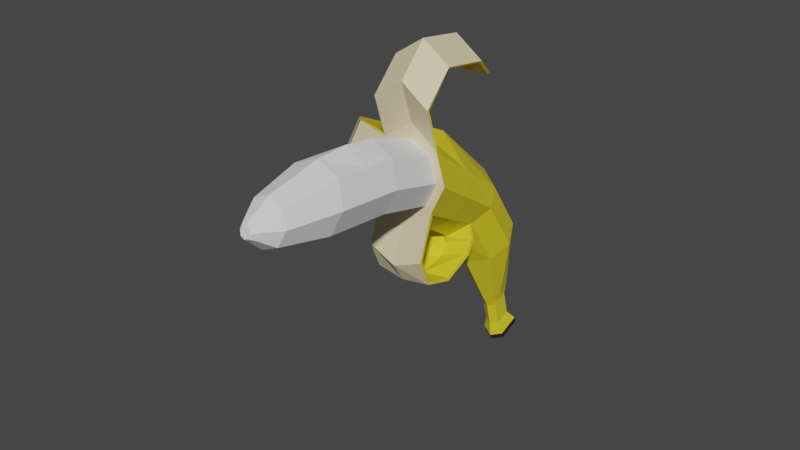 # Source: bananaFull.blend  (saved by Blender 2.92.15; exported with 4.5.12 LTS)
import bpy
from mathutils import Matrix  # noqa: F401  (used for matrix-valued properties, if any)

bpy.ops.wm.read_factory_settings(use_empty=True)
scene = bpy.context.scene
scene.name = 'Scene'

# ---- collections
col_collection = bpy.data.collections.new('Collection'); scene.collection.children.link(col_collection)

# ---- materials (node trees are filled in below, after node groups)
mat_material_001 = bpy.data.materials.new('Material.001')
mat_material_001.use_transparent_shadow = False
mat_material_002 = bpy.data.materials.new('Material.002')
mat_material_002.use_transparent_shadow = False
mat_material_003 = bpy.data.materials.new('Material.003')
mat_material_003.use_transparent_shadow = False

# ---- material node trees
mat_material_001.use_nodes = True; mat_material_001.node_tree.nodes.clear()
_N = mat_material_001.node_tree.nodes; _L = mat_material_001.node_tree.links
n0 = _N.new('ShaderNodeBsdfPrincipled'); n0.name = 'Principled BSDF'; n0.location = (10, 300)
n0.distribution = 'GGX'
n0.subsurface_method = 'BURLEY'
n0.inputs[0].default_value = (0.8, 0.6647, 0.02242, 1.0)
n0.inputs[3].default_value = 1.45
n0.inputs[27].default_value = (0.0, 0.0, 0.0, 1.0)
n0.inputs[28].default_value = 1.0
n1 = _N.new('ShaderNodeOutputMaterial'); n1.name = 'Material Output'; n1.location = (300, 300)
_L.new(n0.outputs[0], n1.inputs[0])
n1.is_active_output = True
mat_material_002.use_nodes = True; mat_material_002.node_tree.nodes.clear()
_N = mat_material_002.node_tree.nodes; _L = mat_material_002.node_tree.links
n0 = _N.new('ShaderNodeBsdfPrincipled'); n0.name = 'Principled BSDF'; n0.location = (10, 300)
n0.distribution = 'GGX'
n0.subsurface_method = 'BURLEY'
n0.inputs[0].default_value = (0.8, 0.6747, 0.4138, 1.0)
n0.inputs[3].default_value = 1.45
n0.inputs[27].default_value = (0.0, 0.0, 0.0, 1.0)
n0.inputs[28].default_value = 1.0
n1 = _N.new('ShaderNodeOutputMaterial'); n1.name = 'Material Output'; n1.location = (300, 300)
_L.new(n0.outputs[0], n1.inputs[0])
n1.is_active_output = True
mat_material_003.use_nodes = True; mat_material_003.node_tree.nodes.clear()
_N = mat_material_003.node_tree.nodes; _L = mat_material_003.node_tree.links
n0 = _N.new('ShaderNodeBsdfPrincipled'); n0.name = 'Principled BSDF'; n0.location = (10, 300)
n0.distribution = 'GGX'
n0.subsurface_method = 'BURLEY'
n0.inputs[0].default_value = (0.03741, 0.01462, 0.004199, 1.0)
n0.inputs[3].default_value = 1.45
n0.inputs[27].default_value = (0.0, 0.0, 0.0, 1.0)
n0.inputs[28].default_value = 1.0
n1 = _N.new('ShaderNodeOutputMaterial'); n1.name = 'Material Output'; n1.location = (300, 300)
_L.new(n0.outputs[0], n1.inputs[0])
n1.is_active_output = True

# ---- world
world_world = bpy.data.worlds.new('World'); scene.world = world_world
world_world.use_nodes = True; world_world.node_tree.nodes.clear()
_N = world_world.node_tree.nodes; _L = world_world.node_tree.links
n0 = _N.new('ShaderNodeOutputWorld'); n0.name = 'World Output'; n0.location = (300, 300)
n1 = _N.new('ShaderNodeBackground'); n1.name = 'Background'; n1.location = (10, 300)
n1.inputs[0].default_value = (0.05088, 0.05088, 0.05088, 1.0)
_L.new(n1.outputs[0], n0.inputs[0])
n0.is_active_output = True
world_world.color = (0.05088, 0.05088, 0.05088)
world_world.use_sun_shadow = False
world_world.sun_shadow_jitter_overblur = 0.0

# ---- meshes
me_cylinder = bpy.data.meshes.new('Cylinder')
me_cylinder.from_pydata([(0.0, 1.0, -1.0), (-1.681e-17, 1.198, 0.998), (0.7071, 0.7071, -1.0), (0.7071, 0.7071, 1.0), (1.0, -4.371e-08, -1.0), (1.0, -4.371e-08, 1.0), (0.7071, -0.7071, -1.0), (0.7071, -0.7071, 1.0), (-8.742e-08, -1.124, -1.016), (-8.742e-08, -1.221, 0.666), (-0.7071, -0.7071, -1.0), (-0.7071, -0.7071, 1.0), (-1.0, 1.192e-08, -1.0), (-1.0, 1.192e-08, 1.0), (-0.7071, 0.7071, -1.0), (-0.7071, 0.7071, 1.0), (0.9336, -0.7155, 4.715), (8.06e-08, -0.3354, 5.204), (1.32, -1.321, 4.004), (0.9336, -1.927, 3.294), (-3.482e-08, -2.178, 2.999), (-0.9336, -1.927, 3.294), (-1.32, -1.321, 4.004), (-0.9336, -0.7155, 4.715), (1.16, -0.6606, 2.502), (0.8204, -1.317, 2.147), (-0.8204, -1.317, 2.147), (-1.16, -0.6606, 2.502), (-6.112e-08, -1.699, 1.833), (-0.8204, -0.004194, 2.857), (0.8204, -0.008502, 2.851), (2.875e-08, 0.4938, 3.814), (2.124e-08, -0.2318, -3.407), (0.2472, -0.3342, -3.407), (0.326, -0.8635, -3.415), (0.2472, -1.111, -3.415), (-9.329e-09, -1.257, -3.421), (-0.2472, -1.111, -3.415), (-0.326, -0.8635, -3.415), (-0.2472, -0.3342, -3.407), (-0.4772, 0.1865, -2.203), (-0.6748, -0.4318, -2.208), (0.6748, -0.4318, -2.208), (0.4772, 0.1865, -2.203), (-0.4772, -0.9089, -2.208), (-4.838e-08, -1.19, -2.218), (1.062e-08, 0.4839, -2.237), (0.4772, -0.9089, -2.208), (2.124e-08, -0.6641, -3.918), (0.2472, -0.5963, -3.661), (-0.2472, -0.5963, -3.661), (0.2472, -1.12, -3.557), (-9.329e-09, -1.266, -3.562), (-0.2472, -1.12, -3.557), (0.2472, -0.8658, -4.453), (-0.2472, -0.8658, -4.453), (0.2472, -1.39, -4.349), (-9.329e-09, -1.535, -4.354), (-0.2472, -1.39, -4.349), (0.3608, -0.7832, -4.924), (-0.3608, -0.7832, -4.924), (0.3608, -1.548, -4.772), (-1.362e-08, -1.761, -4.779), (-0.3608, -1.548, -4.772), (0.3608, -0.8179, -5.128), (-0.3608, -0.8179, -5.128), (0.3608, -1.583, -4.976), (-1.362e-08, -1.795, -4.984), (-0.3608, -1.583, -4.976), (0.9336, -0.3437, 6.059), (8.06e-08, 0.03645, 6.549), (-0.9336, -0.3437, 6.059), (0.9322, 0.9693, 6.366), (-0.001418, 1.349, 6.856), (-0.935, 0.9693, 6.366), (0.9322, 2.106, 5.37), (-0.001418, 2.486, 5.86), (-0.935, 2.106, 5.37), (0.6635, 2.414, 4.434), (-0.001418, 2.434, 4.365), (-0.6663, 2.414, 4.434), (7.644e-08, -0.2646, 5.068), (-1.469e-05, 0.1024, 6.476), (-0.9252, -0.275, 5.99), (-0.9532, -0.6841, 4.723), (0.9532, -0.6841, 4.723), (0.9251, -0.275, 5.99), (-0.001411, 1.32, 6.757), (-0.8898, 0.953, 6.292), (0.887, 0.9529, 6.292), (-0.001418, 2.398, 5.813), (-0.8916, 2.039, 5.34), (0.8888, 2.039, 5.34), (-0.001418, 2.347, 4.361), (-0.6439, 2.361, 4.432), (0.641, 2.361, 4.432), (-1.845, -1.806, 3.477), (-2.232, -1.2, 4.187), (-1.845, -0.5945, 4.898), (-2.579, -1.324, 2.817), (-2.966, -0.7182, 3.528), (-2.579, -0.1126, 4.239), (-2.841, -0.1167, 2.152), (-2.909, 0.2736, 2.537), (-2.841, 0.6638, 2.922), (0.9336, -3.05, 2.384), (-3.482e-08, -3.301, 2.09), (-0.9336, -3.05, 2.384), (0.9336, -3.215, 1.455), (-3.482e-08, -3.323, 1.378), (-0.9336, -3.215, 1.455), (-0.9336, -1.076, 0.7562), (-3.482e-08, -1.327, 0.4619), (0.9336, -1.076, 0.7562), (0.9336, -1.476, 0.5082), (-3.482e-08, -1.726, 0.2139), (-0.9336, -1.476, 0.5082), (-0.9336, -2.578, 0.6846), (-3.482e-08, -2.686, 0.6072), (0.9336, -2.578, 0.6846), (-0.9368, -0.6233, 4.638), (-1.791, -0.5163, 4.802), (-2.167, -1.111, 4.108), (-1.324, -1.23, 3.926), (-1.799, -1.701, 3.412), (-0.9375, -1.836, 3.215), (-2.473, -0.1118, 4.172), (-2.839, -0.6785, 3.493), (-2.477, -1.251, 2.819), (-2.735, 0.6334, 2.875), (-2.774, 0.2849, 2.527), (-2.735, -0.06849, 2.183), (-0.9412, -1.864, 3.216), (-0.9283, -2.955, 2.332), (-4.409e-08, -3.204, 2.041), (-5.143e-08, -2.114, 2.921), (0.9283, -2.955, 2.332), (0.9412, -1.864, 3.216), (-0.9156, -3.113, 1.486), (-2.616e-08, -3.217, 1.408), (0.9156, -3.113, 1.486), (-5.588e-09, -1.738, 0.3245), (-1.063e-08, -1.385, 0.5442), (0.9273, -1.137, 0.8361), (0.9121, -1.491, 0.6139), (-0.9121, -1.491, 0.6139), (-0.9273, -1.137, 0.8361), (-0.9129, -2.522, 0.7707), (-1.004e-08, -2.63, 0.6986), (0.9129, -2.522, 0.7707), (-5.98e-08, -1.289, 0.7395), (0.7071, -0.7749, 1.074), (-0.7071, -0.7749, 1.074)], [], [(0, 1, 3, 2), (2, 3, 5, 4), (4, 5, 7, 6), (6, 7, 9, 8), (8, 9, 11, 10), (10, 11, 13, 12), (25, 24, 18, 19), (12, 13, 15, 14), (14, 15, 1, 0), (41, 40, 39, 38), (16, 17, 23, 22, 21, 20, 19, 18), (27, 26, 21, 22), (28, 25, 19, 20), (29, 27, 22, 23), (24, 30, 16, 18), (26, 28, 20, 21), (31, 29, 23, 17), (30, 31, 17, 16), (3, 1, 31, 30), (1, 15, 29, 31), (11, 9, 28, 26), (5, 3, 30, 24), (15, 13, 27, 29), (9, 7, 25, 28), (13, 11, 26, 27), (7, 5, 24, 25), (32, 33, 34, 35, 36, 37, 38, 39), (43, 42, 34, 33), (45, 44, 37, 36), (40, 46, 32, 39), (46, 43, 33, 32), (42, 47, 35, 34), (44, 41, 38, 37), (47, 45, 36, 35), (6, 8, 45, 47), (10, 12, 41, 44), (4, 6, 47, 42), (0, 2, 43, 46), (14, 0, 46, 40), (8, 10, 44, 45), (2, 4, 42, 43), (12, 14, 40, 41), (39, 32, 48, 50), (32, 33, 49, 48), (33, 34, 49), (39, 38, 50), (48, 49, 50), (36, 37, 53, 52), (35, 36, 52, 51), (49, 34, 35, 51), (53, 37, 38, 50), (51, 52, 57, 56), (58, 55, 60, 63), (49, 51, 56, 54), (52, 53, 58, 57), (50, 49, 54, 55), (53, 50, 55, 58), (63, 60, 65, 68), (57, 58, 63, 62), (55, 54, 59, 60), (54, 56, 61, 59), (56, 57, 62, 61), (65, 64, 66, 67, 68), (62, 63, 68, 67), (60, 59, 64, 65), (59, 61, 66, 64), (61, 62, 67, 66), (17, 23, 71, 70), (16, 17, 70, 69), (70, 71, 74, 73), (69, 70, 73, 72), (73, 74, 77, 76), (72, 73, 76, 75), (76, 77, 80, 79), (75, 76, 79, 78), (81, 82, 83, 84), (85, 86, 82, 81), (82, 87, 88, 83), (86, 89, 87, 82), (87, 90, 91, 88), (89, 92, 90, 87), (90, 93, 94, 91), (92, 95, 93, 90), (75, 78, 95, 92), (69, 72, 89, 86), (79, 80, 94, 93), (77, 74, 88, 91), (71, 23, 84, 83), (17, 16, 85, 81), (23, 17, 81, 84), (72, 75, 92, 89), (16, 69, 86, 85), (80, 77, 91, 94), (74, 71, 83, 88), (78, 79, 93, 95), (23, 22, 97, 98), (22, 21, 96, 97), (98, 97, 100, 101), (97, 96, 99, 100), (101, 100, 103, 104), (100, 99, 102, 103), (21, 20, 106, 107), (20, 19, 105, 106), (107, 106, 109, 110), (106, 105, 108, 109), (115, 114, 113, 112), (116, 115, 112, 111), (117, 118, 115, 116), (118, 119, 114, 115), (109, 108, 119, 118), (110, 109, 118, 117), (120, 121, 122, 123), (123, 122, 124, 125), (121, 126, 127, 122), (122, 127, 128, 124), (126, 129, 130, 127), (127, 130, 131, 128), (22, 23, 120, 123), (103, 102, 131, 130), (98, 101, 126, 121), (102, 99, 128, 131), (96, 21, 125, 124), (104, 103, 130, 129), (101, 104, 129, 126), (21, 22, 123, 125), (23, 98, 121, 120), (99, 96, 124, 128), (9, 11, 111, 112, 113, 7), (132, 133, 134, 135), (135, 134, 136, 137), (133, 138, 139, 134), (134, 139, 140, 136), (141, 142, 143, 144), (145, 146, 142, 141), (147, 145, 141, 148), (148, 141, 144, 149), (139, 148, 149, 140), (138, 147, 148, 139), (150, 151, 143, 142, 146, 152), (107, 110, 138, 133), (110, 117, 147, 138), (7, 113, 143, 151), (117, 116, 145, 147), (111, 11, 152, 146), (114, 119, 149, 144), (9, 7, 151, 150), (108, 105, 136, 140), (21, 107, 133, 132), (113, 114, 144, 143), (19, 20, 135, 137), (20, 21, 132, 135), (105, 19, 137, 136), (11, 9, 150, 152), (116, 111, 146, 145), (119, 108, 140, 149)])
me_cylinder.polygons.foreach_set('material_index', [0, 0, 0, 0, 0, 0, 0, 0, 0, 0, 1, 0, 0, 0, 0, 0, 0, 0, 0, 0, 0, 0, 0, 0, 0, 0, 0, 0, 0, 0, 0, 0, 0, 0, 0, 0, 0, 0, 0, 0, 0, 0, 0, 0, 0, 0, 0, 0, 0, 0, 0, 0, 0, 0, 0, 0, 0, 2, 0, 0, 0, 0, 2, 2, 2, 2, 2, 1, 1, 1, 1, 1, 1, 1, 1, 0, 0, 0, 0, 0, 0, 0, 0, 0, 0, 0, 0, 0, 0, 0, 0, 0, 0, 0, 0, 1, 1, 1, 1, 1, 1, 1, 1, 1, 1, 1, 1, 1, 1, 1, 1, 0, 0, 0, 0, 0, 0, 1, 0, 0, 0, 0, 0, 0, 1, 0, 0, 0, 0, 0, 0, 0, 0, 0, 0, 0, 0, 0, 0, 0, 0, 0, 0, 0, 0, 0, 0, 0, 0, 1, 1, 0, 0, 0, 0])
_uv = me_cylinder.uv_layers.new(name='UVMap')
_uv.uv.foreach_set('vector', [1.0, 0.5, 1.0, 1.0, 0.875, 1.0, 0.875, 0.5, 0.875, 0.5, 0.875, 1.0, 0.75, 1.0, 0.75, 0.5, 0.75, 0.5, 0.75, 1.0, 0.625, 1.0, 0.625, 0.5, 0.625, 0.5, 0.625, 1.0, 0.5, 1.0, 0.5, 0.5, 0.5, 0.5, 0.5, 1.0, 0.375, 1.0, 0.375, 0.5, 0.375, 0.5, 0.375, 1.0, 0.25, 1.0, 0.25, 0.5, 0.625, 1.0, 0.75, 1.0, 0.75, 1.0, 0.625, 1.0, 0.25, 0.5, 0.25, 1.0, 0.125, 1.0, 0.125, 0.5, 0.125, 0.5, 0.125, 1.0, 0.0, 1.0, 0.0, 0.5, 0.25, 0.5, 0.125, 0.5, 0.125, 0.5, 0.25, 0.5, 0.4197, 0.4197, 0.25, 0.49, 0.08029, 0.4197, 0.01, 0.25, 0.08029, 0.08029, 0.25, 0.01, 0.4197, 0.08029, 0.49, 0.25, 0.25, 1.0, 0.375, 1.0, 0.375, 1.0, 0.25, 1.0, 0.5, 1.0, 0.625, 1.0, 0.625, 1.0, 0.5, 1.0, 0.125, 1.0, 0.25, 1.0, 0.25, 1.0, 0.125, 1.0, 0.75, 1.0, 0.875, 1.0, 0.875, 1.0, 0.75, 1.0, 0.375, 1.0, 0.5, 1.0, 0.5, 1.0, 0.375, 1.0, 0.0, 1.0, 0.125, 1.0, 0.125, 1.0, 0.0, 1.0, 0.875, 1.0, 1.0, 1.0, 1.0, 1.0, 0.875, 1.0, 0.875, 1.0, 1.0, 1.0, 1.0, 1.0, 0.875, 1.0, 0.0, 1.0, 0.125, 1.0, 0.125, 1.0, 0.0, 1.0, 0.375, 1.0, 0.5, 1.0, 0.5, 1.0, 0.375, 1.0, 0.75, 1.0, 0.875, 1.0, 0.875, 1.0, 0.75, 1.0, 0.125, 1.0, 0.25, 1.0, 0.25, 1.0, 0.125, 1.0, 0.5, 1.0, 0.625, 1.0, 0.625, 1.0, 0.5, 1.0, 0.25, 1.0, 0.375, 1.0, 0.375, 1.0, 0.25, 1.0, 0.625, 1.0, 0.75, 1.0, 0.75, 1.0, 0.625, 1.0, 0.0, 0.5, 0.875, 0.5, 0.75, 0.5, 0.625, 0.5, 0.5, 0.5, 0.375, 0.5, 0.25, 0.5, 0.125, 0.5, 0.875, 0.5, 0.75, 0.5, 0.75, 0.5, 0.875, 0.5, 0.5, 0.5, 0.375, 0.5, 0.375, 0.5, 0.5, 0.5, 0.125, 0.5, 0.0, 0.5, 0.0, 0.5, 0.125, 0.5, 1.0, 0.5, 0.875, 0.5, 0.875, 0.5, 1.0, 0.5, 0.75, 0.5, 0.625, 0.5, 0.625, 0.5, 0.75, 0.5, 0.375, 0.5, 0.25, 0.5, 0.25, 0.5, 0.375, 0.5, 0.625, 0.5, 0.5, 0.5, 0.5, 0.5, 0.625, 0.5, 0.625, 0.5, 0.5, 0.5, 0.5, 0.5, 0.625, 0.5, 0.375, 0.5, 0.25, 0.5, 0.25, 0.5, 0.375, 0.5, 0.75, 0.5, 0.625, 0.5, 0.625, 0.5, 0.75, 0.5, 1.0, 0.5, 0.875, 0.5, 0.875, 0.5, 1.0, 0.5, 0.125, 0.5, 0.0, 0.5, 0.0, 0.5, 0.125, 0.5, 0.5, 0.5, 0.375, 0.5, 0.375, 0.5, 0.5, 0.5, 0.875, 0.5, 0.75, 0.5, 0.75, 0.5, 0.875, 0.5, 0.25, 0.5, 0.125, 0.5, 0.125, 0.5, 0.25, 0.5, 0.125, 0.5, 0.0, 0.5, 0.0, 0.5, 0.125, 0.5, 0.0, 0.5, 0.875, 0.5, 0.875, 0.5, 0.0, 0.5, 0.875, 0.5, 0.75, 0.5, 0.875, 0.5, 0.125, 0.5, 0.25, 0.5, 0.125, 0.5, 0.0, 0.5, 0.875, 0.5, 0.125, 0.5, 0.5, 0.5, 0.375, 0.5, 0.375, 0.5, 0.5, 0.5, 0.625, 0.5, 0.5, 0.5, 0.5, 0.5, 0.625, 0.5, 0.0, 0.0, 0.0, 0.0, 0.0, 0.0, 0.0, 0.0, 0.0, 0.0, 0.0, 0.0, 0.0, 0.0, 0.0, 0.0, 0.625, 0.5, 0.5, 0.5, 0.5, 0.5, 0.625, 0.5, 0.0, 0.0, 0.0, 0.0, 0.0, 0.0, 0.0, 0.0, 0.0, 0.0, 0.0, 0.0, 0.0, 0.0, 0.0, 0.0, 0.5, 0.5, 0.375, 0.5, 0.375, 0.5, 0.5, 0.5, 0.125, 0.5, 0.875, 0.5, 0.875, 0.5, 0.125, 0.5, 0.0, 0.0, 0.0, 0.0, 0.0, 0.0, 0.0, 0.0, 0.0, 0.0, 0.0, 0.0, 0.0, 0.0, 0.0, 0.0, 0.5, 0.5, 0.375, 0.5, 0.375, 0.5, 0.5, 0.5, 0.125, 0.5, 0.875, 0.5, 0.875, 0.5, 0.125, 0.5, 0.0, 0.0, 0.0, 0.0, 0.0, 0.0, 0.0, 0.0, 0.625, 0.5, 0.5, 0.5, 0.5, 0.5, 0.625, 0.5, 0.0, 0.0, 0.0, 0.0, 0.625, 0.5, 0.5, 0.5, 0.0, 0.0, 0.5, 0.5, 0.375, 0.5, 0.375, 0.5, 0.5, 0.5, 0.125, 0.5, 0.875, 0.5, 0.875, 0.5, 0.125, 0.5, 0.0, 0.0, 0.0, 0.0, 0.0, 0.0, 0.0, 0.0, 0.625, 0.5, 0.5, 0.5, 0.5, 0.5, 0.625, 0.5, 0.25, 0.49, 0.08029, 0.4197, 0.08029, 0.4197, 0.25, 0.49, 0.4197, 0.4197, 0.25, 0.49, 0.25, 0.49, 0.4197, 0.4197, 0.25, 0.49, 0.08029, 0.4197, 0.08029, 0.4197, 0.25, 0.49, 0.4197, 0.4197, 0.25, 0.49, 0.25, 0.49, 0.4197, 0.4197, 0.25, 0.49, 0.08029, 0.4197, 0.08029, 0.4197, 0.25, 0.49, 0.4197, 0.4197, 0.25, 0.49, 0.25, 0.49, 0.4197, 0.4197, 0.25, 0.49, 0.08029, 0.4197, 0.08029, 0.4197, 0.25, 0.49, 0.4197, 0.4197, 0.25, 0.49, 0.25, 0.49, 0.4197, 0.4197, 0.25, 0.49, 0.25, 0.49, 0.08029, 0.4197, 0.08029, 0.4197, 0.4197, 0.4197, 0.4197, 0.4197, 0.25, 0.49, 0.25, 0.49, 0.25, 0.49, 0.25, 0.49, 0.08029, 0.4197, 0.08029, 0.4197, 0.4197, 0.4197, 0.4197, 0.4197, 0.25, 0.49, 0.25, 0.49, 0.25, 0.49, 0.25, 0.49, 0.08029, 0.4197, 0.08029, 0.4197, 0.4197, 0.4197, 0.4197, 0.4197, 0.25, 0.49, 0.25, 0.49, 0.25, 0.49, 0.25, 0.49, 0.08029, 0.4197, 0.08029, 0.4197, 0.4197, 0.4197, 0.4197, 0.4197, 0.25, 0.49, 0.25, 0.49, 0.4197, 0.4197, 0.4197, 0.4197, 0.4197, 0.4197, 0.4197, 0.4197, 0.4197, 0.4197, 0.4197, 0.4197, 0.4197, 0.4197, 0.4197, 0.4197, 0.25, 0.49, 0.08029, 0.4197, 0.08029, 0.4197, 0.25, 0.49, 0.08029, 0.4197, 0.08029, 0.4197, 0.08029, 0.4197, 0.08029, 0.4197, 0.08029, 0.4197, 0.08029, 0.4197, 0.08029, 0.4197, 0.08029, 0.4197, 0.25, 0.49, 0.4197, 0.4197, 0.4197, 0.4197, 0.25, 0.49, 0.08029, 0.4197, 0.25, 0.49, 0.25, 0.49, 0.08029, 0.4197, 0.4197, 0.4197, 0.4197, 0.4197, 0.4197, 0.4197, 0.4197, 0.4197, 0.4197, 0.4197, 0.4197, 0.4197, 0.4197, 0.4197, 0.4197, 0.4197, 0.08029, 0.4197, 0.08029, 0.4197, 0.08029, 0.4197, 0.08029, 0.4197, 0.08029, 0.4197, 0.08029, 0.4197, 0.08029, 0.4197, 0.08029, 0.4197, 0.4197, 0.4197, 0.25, 0.49, 0.25, 0.49, 0.4197, 0.4197, 0.08029, 0.4197, 0.01, 0.25, 0.01, 0.25, 0.08029, 0.4197, 0.01, 0.25, 0.08029, 0.08029, 0.08029, 0.08029, 0.01, 0.25, 0.08029, 0.4197, 0.01, 0.25, 0.01, 0.25, 0.08029, 0.4197, 0.01, 0.25, 0.08029, 0.08029, 0.08029, 0.08029, 0.01, 0.25, 0.08029, 0.4197, 0.01, 0.25, 0.01, 0.25, 0.08029, 0.4197, 0.01, 0.25, 0.08029, 0.08029, 0.08029, 0.08029, 0.01, 0.25, 0.08029, 0.08029, 0.25, 0.01, 0.25, 0.01, 0.08029, 0.08029, 0.25, 0.01, 0.4197, 0.08029, 0.4197, 0.08029, 0.25, 0.01, 0.08029, 0.08029, 0.25, 0.01, 0.25, 0.01, 0.08029, 0.08029, 0.25, 0.01, 0.4197, 0.08029, 0.4197, 0.08029, 0.25, 0.01, 0.25, 0.01, 0.4197, 0.08029, 0.4197, 0.08029, 0.25, 0.01, 0.08029, 0.08029, 0.25, 0.01, 0.25, 0.01, 0.08029, 0.08029, 0.08029, 0.08029, 0.25, 0.01, 0.25, 0.01, 0.08029, 0.08029, 0.25, 0.01, 0.4197, 0.08029, 0.4197, 0.08029, 0.25, 0.01, 0.25, 0.01, 0.4197, 0.08029, 0.4197, 0.08029, 0.25, 0.01, 0.08029, 0.08029, 0.25, 0.01, 0.25, 0.01, 0.08029, 0.08029, 0.08029, 0.4197, 0.08029, 0.4197, 0.01, 0.25, 0.01, 0.25, 0.01, 0.25, 0.01, 0.25, 0.08029, 0.08029, 0.08029, 0.08029, 0.08029, 0.4197, 0.08029, 0.4197, 0.01, 0.25, 0.01, 0.25, 0.01, 0.25, 0.01, 0.25, 0.08029, 0.08029, 0.08029, 0.08029, 0.08029, 0.4197, 0.08029, 0.4197, 0.01, 0.25, 0.01, 0.25, 0.01, 0.25, 0.01, 0.25, 0.08029, 0.08029, 0.08029, 0.08029, 0.01, 0.25, 0.08029, 0.4197, 0.08029, 0.4197, 0.01, 0.25, 0.01, 0.25, 0.08029, 0.08029, 0.08029, 0.08029, 0.01, 0.25, 0.08029, 0.4197, 0.08029, 0.4197, 0.08029, 0.4197, 0.08029, 0.4197, 0.08029, 0.08029, 0.08029, 0.08029, 0.08029, 0.08029, 0.08029, 0.08029, 0.08029, 0.08029, 0.08029, 0.08029, 0.08029, 0.08029, 0.08029, 0.08029, 0.08029, 0.4197, 0.01, 0.25, 0.01, 0.25, 0.08029, 0.4197, 0.08029, 0.4197, 0.08029, 0.4197, 0.08029, 0.4197, 0.08029, 0.4197, 0.08029, 0.08029, 0.01, 0.25, 0.01, 0.25, 0.08029, 0.08029, 0.08029, 0.4197, 0.08029, 0.4197, 0.08029, 0.4197, 0.08029, 0.4197, 0.08029, 0.08029, 0.08029, 0.08029, 0.08029, 0.08029, 0.08029, 0.08029, 0.0, 0.0, 0.0, 0.0, 0.0, 0.0, 0.0, 0.0, 0.0, 0.0, 0.0, 0.0, 0.08029, 0.08029, 0.08029, 0.08029, 0.25, 0.01, 0.25, 0.01, 0.25, 0.01, 0.25, 0.01, 0.4197, 0.08029, 0.4197, 0.08029, 0.08029, 0.08029, 0.08029, 0.08029, 0.25, 0.01, 0.25, 0.01, 0.25, 0.01, 0.25, 0.01, 0.4197, 0.08029, 0.4197, 0.08029, 0.25, 0.01, 0.25, 0.01, 0.4197, 0.08029, 0.4197, 0.08029, 0.08029, 0.08029, 0.08029, 0.08029, 0.25, 0.01, 0.25, 0.01, 0.08029, 0.08029, 0.08029, 0.08029, 0.25, 0.01, 0.25, 0.01, 0.25, 0.01, 0.25, 0.01, 0.4197, 0.08029, 0.4197, 0.08029, 0.25, 0.01, 0.25, 0.01, 0.4197, 0.08029, 0.4197, 0.08029, 0.08029, 0.08029, 0.08029, 0.08029, 0.25, 0.01, 0.25, 0.01, 0.0, 0.0, 0.0, 0.0, 0.0, 0.0, 0.0, 0.0, 0.0, 0.0, 0.0, 0.0, 0.08029, 0.08029, 0.08029, 0.08029, 0.08029, 0.08029, 0.08029, 0.08029, 0.08029, 0.08029, 0.08029, 0.08029, 0.08029, 0.08029, 0.08029, 0.08029, 0.0, 0.0, 0.0, 0.0, 0.0, 0.0, 0.0, 0.0, 0.08029, 0.08029, 0.08029, 0.08029, 0.08029, 0.08029, 0.08029, 0.08029, 0.0, 0.0, 0.0, 0.0, 0.0, 0.0, 0.0, 0.0, 0.4197, 0.08029, 0.4197, 0.08029, 0.4197, 0.08029, 0.4197, 0.08029, 0.5, 1.0, 0.625, 1.0, 0.625, 1.0, 0.5, 1.0, 0.4197, 0.08029, 0.4197, 0.08029, 0.4197, 0.08029, 0.4197, 0.08029, 0.08029, 0.08029, 0.08029, 0.08029, 0.08029, 0.08029, 0.08029, 0.08029, 0.4197, 0.08029, 0.4197, 0.08029, 0.4197, 0.08029, 0.4197, 0.08029, 0.4197, 0.08029, 0.25, 0.01, 0.25, 0.01, 0.4197, 0.08029, 0.25, 0.01, 0.08029, 0.08029, 0.08029, 0.08029, 0.25, 0.01, 0.4197, 0.08029, 0.4197, 0.08029, 0.4197, 0.08029, 0.4197, 0.08029, 0.375, 1.0, 0.5, 1.0, 0.5, 1.0, 0.375, 1.0, 0.08029, 0.08029, 0.08029, 0.08029, 0.08029, 0.08029, 0.08029, 0.08029, 0.4197, 0.08029, 0.4197, 0.08029, 0.4197, 0.08029, 0.4197, 0.08029])
me_cylinder.materials.append(mat_material_001)
me_cylinder.materials.append(mat_material_002)
me_cylinder.materials.append(mat_material_003)
me_cylinder.use_remesh_fix_poles = True
me_cylinder.use_remesh_preserve_attributes = False
me_cylinder.use_mirror_vertex_groups = False
me_cylinder.update()
me_cylinder_001 = bpy.data.meshes.new('Cylinder.001')
me_cylinder_001.from_pydata([(1.897e-09, 0.9426, -1.047), (-1.439e-17, 1.065, 1.016), (0.6789, 0.6614, -1.047), (0.7071, 0.7071, 1.0), (0.96, -0.01742, -1.047), (1.0, -4.371e-08, 1.0), (0.6789, -0.6963, -1.047), (0.7071, -0.7071, 1.0), (-8.203e-08, -0.9775, -1.047), (-8.742e-08, -1.0, 1.0), (-0.6789, -0.6963, -1.047), (-0.7071, -0.7071, 1.0), (-0.96, -0.01742, -1.047), (-1.0, 1.192e-08, 1.0), (-0.6789, 0.6614, -1.047), (-0.7071, 0.7071, 1.0), (0.7071, 0.4015, 3.033), (4.443e-08, 0.6944, 3.033), (1.0, -0.3056, 3.033), (0.7071, -1.013, 3.033), (-4.299e-08, -1.306, 3.033), (-0.7071, -1.013, 3.033), (-1.0, -0.3056, 3.033), (-0.7071, 0.4015, 3.033), (0.7071, -0.8599, 2.016), (-6.521e-08, -1.153, 2.016), (-1.0, -0.1528, 2.016), (-0.7071, 0.5543, 2.016), (0.7071, 0.5543, 2.016), (1.0, -0.1528, 2.016), (-0.7071, -0.8599, 2.016), (2.222e-08, 0.9583, 2.044), (0.464, -0.2305, 4.605), (1.722e-07, -0.03831, 4.605), (0.6561, -0.6945, 4.605), (0.464, -1.158, 4.605), (1.149e-07, -1.351, 4.605), (-0.464, -1.158, 4.605), (-0.6561, -0.6945, 4.605), (-0.464, -0.2305, 4.605), (0.2258, -0.5587, 5.081), (2.559e-07, -0.4652, 5.081), (0.3193, -0.7845, 5.081), (0.2258, -1.01, 5.081), (2.28e-07, -1.104, 5.081), (-0.2258, -1.01, 5.081), (-0.3193, -0.7845, 5.081), (-0.2258, -0.5587, 5.081), (0.1622, -0.6588, 5.205), (1.97e-07, -0.5916, 5.205), (0.2294, -0.821, 5.205), (0.1622, -0.9832, 5.205), (1.769e-07, -1.05, 5.205), (-0.1622, -0.9832, 5.205), (-0.2294, -0.821, 5.205), (-0.1622, -0.6588, 5.205), (1.558e-07, -0.1889, -3.672), (0.5406, -0.3838, -3.561), (0.7645, -0.8546, -3.296), (0.5197, -1.263, -3.078), (8.895e-08, -1.52, -2.92), (-0.5406, -1.29, -3.021), (-0.7645, -0.8546, -3.296), (-0.5406, -0.3838, -3.561), (3.16e-07, -1.306, -5.093), (0.5601, -1.465, -4.923), (0.7922, -1.848, -4.515), (0.5393, -2.169, -4.155), (2.467e-07, -2.39, -3.937), (-0.5601, -2.196, -4.097), (-0.7922, -1.848, -4.515), (-0.5601, -1.465, -4.923), (2.095e-07, -2.614, -5.724), (0.3302, -2.707, -5.624), (0.4669, -2.933, -5.383), (0.3302, -3.159, -5.142), (1.687e-07, -3.252, -5.043), (-0.3302, -3.159, -5.142), (-0.4669, -2.933, -5.383), (-0.3302, -2.707, -5.624), (3.278e-07, -3.358, -5.855), (3.024e-07, -3.121, -5.914), (0.2334, -3.187, -5.843), (0.1023, -3.387, -5.824), (0.3302, -3.347, -5.673), (0.1446, -3.457, -5.75), (0.2335, -3.506, -5.502), (0.1023, -3.527, -5.675), (2.733e-07, -3.572, -5.432), (3.129e-07, -3.556, -5.644), (-0.2335, -3.506, -5.502), (-0.1023, -3.527, -5.675), (-0.3302, -3.347, -5.673), (-0.1446, -3.457, -5.75), (-0.2334, -3.187, -5.843), (-0.1023, -3.387, -5.824), (6.511e-11, -1.185, -1.936), (0.6445, -0.9337, -1.996), (-0.6445, 0.1701, -2.318), (-0.9115, -0.436, -2.171), (0.9115, -0.436, -2.171), (0.6445, 0.1701, -2.318), (-0.6445, -0.9337, -1.996), (7.975e-08, 0.4211, -2.378), (0.1154, -0.7359, 5.262), (1.719e-07, -0.6881, 5.262), (0.1632, -0.8513, 5.262), (0.1154, -0.9667, 5.262), (1.576e-07, -1.015, 5.262), (-0.1154, -0.9667, 5.262), (-0.1632, -0.8513, 5.262), (-0.1154, -0.7359, 5.262)], [], [(0, 1, 3, 2), (2, 3, 5, 4), (4, 5, 7, 6), (6, 7, 9, 8), (8, 9, 11, 10), (10, 11, 13, 12), (25, 24, 19, 20), (12, 13, 15, 14), (14, 15, 1, 0), (97, 96, 60, 59), (19, 18, 34, 35), (27, 26, 22, 23), (29, 28, 16, 18), (30, 25, 20, 21), (31, 27, 23, 17), (28, 31, 17, 16), (24, 29, 18, 19), (26, 30, 21, 22), (13, 11, 30, 26), (7, 5, 29, 24), (3, 1, 31, 28), (1, 15, 27, 31), (11, 9, 25, 30), (5, 3, 28, 29), (15, 13, 26, 27), (9, 7, 24, 25), (39, 38, 46, 47), (16, 17, 33, 32), (17, 23, 39, 33), (22, 21, 37, 38), (20, 19, 35, 36), (18, 16, 32, 34), (23, 22, 38, 39), (21, 20, 36, 37), (44, 43, 51, 52), (37, 36, 44, 45), (35, 34, 42, 43), (32, 33, 41, 40), (33, 39, 47, 41), (38, 37, 45, 46), (36, 35, 43, 44), (34, 32, 40, 42), (55, 54, 110, 111), (42, 40, 48, 50), (47, 46, 54, 55), (45, 44, 52, 53), (43, 42, 50, 51), (40, 41, 49, 48), (41, 47, 55, 49), (46, 45, 53, 54), (63, 56, 64, 71), (99, 98, 63, 62), (101, 100, 58, 57), (96, 102, 61, 60), (98, 103, 56, 63), (103, 101, 57, 56), (100, 97, 59, 58), (102, 99, 62, 61), (68, 69, 77, 76), (61, 62, 70, 69), (59, 60, 68, 67), (57, 58, 66, 65), (62, 63, 71, 70), (60, 61, 69, 68), (58, 59, 67, 66), (56, 57, 65, 64), (66, 67, 75, 74), (64, 65, 73, 72), (71, 64, 72, 79), (69, 70, 78, 77), (67, 68, 76, 75), (65, 66, 74, 73), (70, 71, 79, 78), (79, 72, 81, 94), (77, 78, 92, 90), (75, 76, 88, 86), (80, 83, 85, 87, 89, 91, 93, 95), (73, 74, 84, 82), (78, 79, 94, 92), (76, 77, 90, 88), (74, 75, 86, 84), (81, 82, 83, 80), (82, 84, 85, 83), (84, 86, 87, 85), (86, 88, 89, 87), (88, 90, 91, 89), (90, 92, 93, 91), (92, 94, 95, 93), (94, 81, 80, 95), (72, 73, 82, 81), (10, 12, 99, 102), (4, 6, 97, 100), (0, 2, 101, 103), (14, 0, 103, 98), (8, 10, 102, 96), (2, 4, 100, 101), (12, 14, 98, 99), (6, 8, 96, 97), (104, 105, 111, 110, 109, 108, 107, 106), (53, 52, 108, 109), (51, 50, 106, 107), (48, 49, 105, 104), (49, 55, 111, 105), (54, 53, 109, 110), (52, 51, 107, 108), (50, 48, 104, 106)])
_uv = me_cylinder_001.uv_layers.new(name='UVMap')
_uv.uv.foreach_set('vector', [1.0, 0.5, 1.0, 1.0, 0.875, 1.0, 0.875, 0.5, 0.875, 0.5, 0.875, 1.0, 0.75, 1.0, 0.75, 0.5, 0.75, 0.5, 0.75, 1.0, 0.625, 1.0, 0.625, 0.5, 0.625, 0.5, 0.625, 1.0, 0.5, 1.0, 0.5, 0.5, 0.5, 0.5, 0.5, 1.0, 0.375, 1.0, 0.375, 0.5, 0.375, 0.5, 0.375, 1.0, 0.25, 1.0, 0.25, 0.5, 0.5, 1.0, 0.625, 1.0, 0.625, 1.0, 0.5, 1.0, 0.25, 0.5, 0.25, 1.0, 0.125, 1.0, 0.125, 0.5, 0.125, 0.5, 0.125, 1.0, 0.0, 1.0, 0.0, 0.5, 0.625, 0.5, 0.5, 0.5, 0.5, 0.5, 0.625, 0.5, 0.625, 1.0, 0.75, 1.0, 0.75, 1.0, 0.625, 1.0, 0.125, 1.0, 0.25, 1.0, 0.25, 1.0, 0.125, 1.0, 0.75, 1.0, 0.875, 1.0, 0.875, 1.0, 0.75, 1.0, 0.375, 1.0, 0.5, 1.0, 0.5, 1.0, 0.375, 1.0, 0.0, 1.0, 0.125, 1.0, 0.125, 1.0, 0.0, 1.0, 0.875, 1.0, 1.0, 1.0, 1.0, 1.0, 0.875, 1.0, 0.625, 1.0, 0.75, 1.0, 0.75, 1.0, 0.625, 1.0, 0.25, 1.0, 0.375, 1.0, 0.375, 1.0, 0.25, 1.0, 0.25, 1.0, 0.375, 1.0, 0.375, 1.0, 0.25, 1.0, 0.625, 1.0, 0.75, 1.0, 0.75, 1.0, 0.625, 1.0, 0.875, 1.0, 1.0, 1.0, 1.0, 1.0, 0.875, 1.0, 0.0, 1.0, 0.125, 1.0, 0.125, 1.0, 0.0, 1.0, 0.375, 1.0, 0.5, 1.0, 0.5, 1.0, 0.375, 1.0, 0.75, 1.0, 0.875, 1.0, 0.875, 1.0, 0.75, 1.0, 0.125, 1.0, 0.25, 1.0, 0.25, 1.0, 0.125, 1.0, 0.5, 1.0, 0.625, 1.0, 0.625, 1.0, 0.5, 1.0, 0.125, 1.0, 0.25, 1.0, 0.25, 1.0, 0.125, 1.0, 0.875, 1.0, 1.0, 1.0, 1.0, 1.0, 0.875, 1.0, 0.0, 1.0, 0.125, 1.0, 0.125, 1.0, 0.0, 1.0, 0.25, 1.0, 0.375, 1.0, 0.375, 1.0, 0.25, 1.0, 0.5, 1.0, 0.625, 1.0, 0.625, 1.0, 0.5, 1.0, 0.75, 1.0, 0.875, 1.0, 0.875, 1.0, 0.75, 1.0, 0.125, 1.0, 0.25, 1.0, 0.25, 1.0, 0.125, 1.0, 0.375, 1.0, 0.5, 1.0, 0.5, 1.0, 0.375, 1.0, 0.5, 1.0, 0.625, 1.0, 0.625, 1.0, 0.5, 1.0, 0.375, 1.0, 0.5, 1.0, 0.5, 1.0, 0.375, 1.0, 0.625, 1.0, 0.75, 1.0, 0.75, 1.0, 0.625, 1.0, 0.875, 1.0, 1.0, 1.0, 1.0, 1.0, 0.875, 1.0, 0.0, 1.0, 0.125, 1.0, 0.125, 1.0, 0.0, 1.0, 0.25, 1.0, 0.375, 1.0, 0.375, 1.0, 0.25, 1.0, 0.5, 1.0, 0.625, 1.0, 0.625, 1.0, 0.5, 1.0, 0.75, 1.0, 0.875, 1.0, 0.875, 1.0, 0.75, 1.0, 0.125, 1.0, 0.25, 1.0, 0.25, 1.0, 0.125, 1.0, 0.75, 1.0, 0.875, 1.0, 0.875, 1.0, 0.75, 1.0, 0.125, 1.0, 0.25, 1.0, 0.25, 1.0, 0.125, 1.0, 0.375, 1.0, 0.5, 1.0, 0.5, 1.0, 0.375, 1.0, 0.625, 1.0, 0.75, 1.0, 0.75, 1.0, 0.625, 1.0, 0.875, 1.0, 1.0, 1.0, 1.0, 1.0, 0.875, 1.0, 0.0, 1.0, 0.125, 1.0, 0.125, 1.0, 0.0, 1.0, 0.25, 1.0, 0.375, 1.0, 0.375, 1.0, 0.25, 1.0, 0.125, 0.5, 0.0, 0.5, 0.0, 0.5, 0.125, 0.5, 0.25, 0.5, 0.125, 0.5, 0.125, 0.5, 0.25, 0.5, 0.875, 0.5, 0.75, 0.5, 0.75, 0.5, 0.875, 0.5, 0.5, 0.5, 0.375, 0.5, 0.375, 0.5, 0.5, 0.5, 0.125, 0.5, 0.0, 0.5, 0.0, 0.5, 0.125, 0.5, 1.0, 0.5, 0.875, 0.5, 0.875, 0.5, 1.0, 0.5, 0.75, 0.5, 0.625, 0.5, 0.625, 0.5, 0.75, 0.5, 0.375, 0.5, 0.25, 0.5, 0.25, 0.5, 0.375, 0.5, 0.5, 0.5, 0.375, 0.5, 0.375, 0.5, 0.5, 0.5, 0.375, 0.5, 0.25, 0.5, 0.25, 0.5, 0.375, 0.5, 0.625, 0.5, 0.5, 0.5, 0.5, 0.5, 0.625, 0.5, 0.875, 0.5, 0.75, 0.5, 0.75, 0.5, 0.875, 0.5, 0.25, 0.5, 0.125, 0.5, 0.125, 0.5, 0.25, 0.5, 0.5, 0.5, 0.375, 0.5, 0.375, 0.5, 0.5, 0.5, 0.75, 0.5, 0.625, 0.5, 0.625, 0.5, 0.75, 0.5, 1.0, 0.5, 0.875, 0.5, 0.875, 0.5, 1.0, 0.5, 0.75, 0.5, 0.625, 0.5, 0.625, 0.5, 0.75, 0.5, 1.0, 0.5, 0.875, 0.5, 0.875, 0.5, 1.0, 0.5, 0.125, 0.5, 0.0, 0.5, 0.0, 0.5, 0.125, 0.5, 0.375, 0.5, 0.25, 0.5, 0.25, 0.5, 0.375, 0.5, 0.625, 0.5, 0.5, 0.5, 0.5, 0.5, 0.625, 0.5, 0.875, 0.5, 0.75, 0.5, 0.75, 0.5, 0.875, 0.5, 0.25, 0.5, 0.125, 0.5, 0.125, 0.5, 0.25, 0.5, 0.125, 0.5, 0.0, 0.5, 0.0, 0.5, 0.125, 0.5, 0.375, 0.5, 0.25, 0.5, 0.25, 0.5, 0.375, 0.5, 0.625, 0.5, 0.5, 0.5, 0.5, 0.5, 0.625, 0.5, 0.75, 0.3681, 0.8335, 0.3335, 0.8681, 0.25, 0.8335, 0.1665, 0.75, 0.1319, 0.6665, 0.1665, 0.6319, 0.25, 0.6665, 0.3335, 0.875, 0.5, 0.75, 0.5, 0.75, 0.5, 0.875, 0.5, 0.25, 0.5, 0.125, 0.5, 0.125, 0.5, 0.25, 0.5, 0.5, 0.5, 0.375, 0.5, 0.375, 0.5, 0.5, 0.5, 0.75, 0.5, 0.625, 0.5, 0.625, 0.5, 0.75, 0.5, 1.0, 0.5, 0.875, 0.5, 0.9067, 0.5, 0.9683, 0.5, 0.875, 0.5, 0.75, 0.5, 0.7817, 0.5, 0.8433, 0.5, 0.75, 0.5, 0.625, 0.5, 0.6567, 0.5, 0.7183, 0.5, 0.625, 0.5, 0.5, 0.5, 0.5317, 0.5, 0.5933, 0.5, 0.5, 0.5, 0.375, 0.5, 0.4067, 0.5, 0.4683, 0.5, 0.375, 0.5, 0.25, 0.5, 0.2817, 0.5, 0.3433, 0.5, 0.25, 0.5, 0.125, 0.5, 0.1567, 0.5, 0.2183, 0.5, 0.125, 0.5, 0.0, 0.5, 0.03174, 0.5, 0.09326, 0.5, 1.0, 0.5, 0.875, 0.5, 0.875, 0.5, 1.0, 0.5, 0.375, 0.5, 0.25, 0.5, 0.25, 0.5, 0.375, 0.5, 0.75, 0.5, 0.625, 0.5, 0.625, 0.5, 0.75, 0.5, 1.0, 0.5, 0.875, 0.5, 0.875, 0.5, 1.0, 0.5, 0.125, 0.5, 0.0, 0.5, 0.0, 0.5, 0.125, 0.5, 0.5, 0.5, 0.375, 0.5, 0.375, 0.5, 0.5, 0.5, 0.875, 0.5, 0.75, 0.5, 0.75, 0.5, 0.875, 0.5, 0.25, 0.5, 0.125, 0.5, 0.125, 0.5, 0.25, 0.5, 0.625, 0.5, 0.5, 0.5, 0.5, 0.5, 0.625, 0.5, 0.4197, 0.4197, 0.25, 0.49, 0.08029, 0.4197, 0.01, 0.25, 0.08029, 0.08029, 0.25, 0.01, 0.4197, 0.08029, 0.49, 0.25, 0.375, 1.0, 0.5, 1.0, 0.5, 1.0, 0.375, 1.0, 0.625, 1.0, 0.75, 1.0, 0.75, 1.0, 0.625, 1.0, 0.875, 1.0, 1.0, 1.0, 1.0, 1.0, 0.875, 1.0, 0.0, 1.0, 0.125, 1.0, 0.125, 1.0, 0.0, 1.0, 0.25, 1.0, 0.375, 1.0, 0.375, 1.0, 0.25, 1.0, 0.5, 1.0, 0.625, 1.0, 0.625, 1.0, 0.5, 1.0, 0.75, 1.0, 0.875, 1.0, 0.875, 1.0, 0.75, 1.0])
me_cylinder_001.use_remesh_fix_poles = True
me_cylinder_001.use_remesh_preserve_attributes = False
me_cylinder_001.use_mirror_vertex_groups = False
me_cylinder_001.update()

# ---- objects
ob_cylinder = bpy.data.objects.new('Cylinder', me_cylinder)
ob_cylinder_001 = bpy.data.objects.new('Cylinder.001', me_cylinder_001)

# ---- transforms, parenting, visibility, modifiers, constraints
ob_cylinder.location = (8.864e-17, 1.299, 2.295)
ob_cylinder.rotation_euler = (0.5842, -1.225e-16, -3.682e-17)
ob_cylinder.scale = (0.3241, 0.3241, 0.3241)
ob_cylinder.lineart.crease_threshold = 0.0
ob_cylinder_001.location = (2.617e-17, -0.0202, 3.219)
ob_cylinder_001.rotation_euler = (1.328, 2.155e-16, 1.686e-16)
ob_cylinder_001.scale = (0.353, 0.3517, 0.3308)
ob_cylinder_001.lineart.crease_threshold = 0.0

# ---- collection membership
col_collection.objects.link(ob_cylinder)
col_collection.objects.link(ob_cylinder_001)

# ---- scene / render settings (as saved in the file)
scene.frame_start = 1; scene.frame_end = 250; scene.frame_set(0)
scene.render.engine = 'BLENDER_EEVEE_NEXT'
scene.cycles.use_denoising = False
scene.cycles.samples = 128
scene.cycles.sampling_pattern = 'TABULATED_SOBOL'
scene.cycles.use_adaptive_sampling = False
scene.cycles.use_light_tree = False
scene.view_settings.view_transform = 'Filmic'
bpy.context.view_layer.update()

# ---- added for rendering (the .blend has no active camera and no usable light): camera, sun
cam_auto = bpy.data.cameras.new('AutoCamera')
cam_auto.lens = 50.0
cam_auto.sensor_width = 36.0
cam_auto.clip_end = 1000.0
ob_auto_camera = bpy.data.objects.new('AutoCamera', cam_auto)
scene.collection.objects.link(ob_auto_camera)
ob_auto_camera.location = (5.88725, -6.94664, 7.37729)
ob_auto_camera.rotation_euler = (1.09748, -7.21219e-08, 0.694738)
scene.camera = ob_auto_camera
light_auto_sun = bpy.data.lights.new('AutoSun', 'SUN')
light_auto_sun.energy = 3.0
light_auto_sun.angle = 0.0523599
ob_auto_sun = bpy.data.objects.new('AutoSun', light_auto_sun)
scene.collection.objects.link(ob_auto_sun)
ob_auto_sun.rotation_euler = (0.872665, 0.174533, 0.523599)
bpy.context.view_layer.update()
